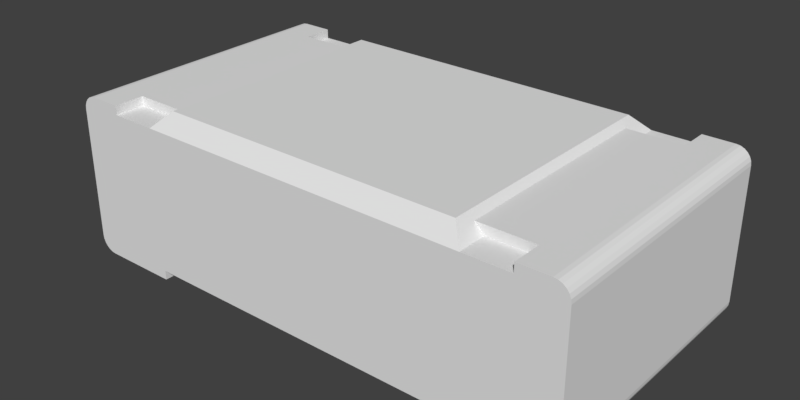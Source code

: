 # Source: MCMR04X2433FTL.blend  (saved by Blender 2.90.8; exported with 4.5.12 LTS)
import bpy
from mathutils import Matrix  # noqa: F401  (used for matrix-valued properties, if any)

bpy.ops.wm.read_factory_settings(use_empty=True)
scene = bpy.context.scene
scene.name = 'Scene'

# ---- collections
col_collection_1 = bpy.data.collections.new('Collection 1'); scene.collection.children.link(col_collection_1)

# ---- materials (node trees are filled in below, after node groups)
mat_white_ceramic = bpy.data.materials.new('White Ceramic')
mat_black_plastic = bpy.data.materials.new('Black Plastic')
mat_metal = bpy.data.materials.new('Metal')

# ---- material node trees

# ---- world
world_world = bpy.data.worlds.new('World'); scene.world = world_world
world_world.color = (0.05088, 0.05088, 0.05088)
world_world.use_sun_shadow = False
world_world.sun_shadow_jitter_overblur = 0.0
world_world.cycles.sampling_method = 'MANUAL'

# ---- meshes
me_mcmr04x2433ftl = bpy.data.meshes.new('MCMR04X2433FTL')
me_mcmr04x2433ftl.from_pydata([(0.462, -0.297, 0.3498), (0.462, -0.297, 0.33), (0.528, -0.297, 0.33), (0.528, -0.297, 0.3498), (0.5365, -0.297, 0.3487), (0.5314, -0.297, 0.3296), (0.5445, -0.297, 0.3454), (0.5346, -0.297, 0.3282), (0.5373, -0.297, 0.3261), (0.5513, -0.297, 0.3401), (0.5394, -0.297, 0.3234), (0.5408, -0.297, 0.3202), (0.5566, -0.297, 0.3333), (0.5599, -0.297, 0.3253), (0.5412, -0.297, 0.3168), (0.561, -0.297, 0.3168), (0.5412, -0.297, 0.033), (0.561, -0.297, 0.033), (0.5314, -0.297, 0.02025), (0.528, -0.297, 0.0198), (0.528, -0.297, -7.451e-09), (0.363, -0.297, 0.0198), (0.363, -0.297, -7.451e-09), (0.5346, -0.297, 0.02157), (0.5365, -0.297, 0.001124), (0.5408, -0.297, 0.02958), (0.5599, -0.297, 0.02446), (0.5373, -0.297, 0.02367), (0.5445, -0.297, 0.004421), (0.5394, -0.297, 0.0264), (0.5566, -0.297, 0.0165), (0.5513, -0.297, 0.009665), (0.528, 0.297, 0.33), (0.462, 0.297, 0.33), (0.462, 0.297, 0.3498), (0.528, 0.297, 0.3498), (0.5314, 0.297, 0.3296), (0.5365, 0.297, 0.3487), (0.5346, 0.297, 0.3282), (0.5445, 0.297, 0.3454), (0.5373, 0.297, 0.3261), (0.5513, 0.297, 0.3401), (0.5566, 0.297, 0.3333), (0.5408, 0.297, 0.3202), (0.5394, 0.297, 0.3234), (0.5599, 0.297, 0.3253), (0.561, 0.297, 0.3168), (0.5412, 0.297, 0.3168), (0.528, 0.297, -7.451e-09), (0.363, 0.297, -7.451e-09), (0.363, 0.297, 0.0198), (0.528, 0.297, 0.0198), (0.5314, 0.297, 0.02025), (0.561, 0.297, 0.033), (0.5412, 0.297, 0.033), (0.5365, 0.297, 0.001124), (0.5346, 0.297, 0.02157), (0.5599, 0.297, 0.02446), (0.5408, 0.297, 0.02958), (0.5445, 0.297, 0.004421), (0.5373, 0.297, 0.02367), (0.5566, 0.297, 0.0165), (0.5394, 0.297, 0.0264), (0.5513, 0.297, 0.009665), (0.297, 0.2326, 0.33), (0.297, -0.2326, 0.33), (0.297, -0.2326, 0.3498), (0.297, 0.2326, 0.3498), (0.462, -0.2326, 0.33), (0.462, 0.2326, 0.33), (0.462, -0.2326, 0.3498), (0.462, 0.2326, 0.3498), (-0.5408, -0.297, 0.3202), (-0.5412, -0.297, 0.3168), (-0.528, -0.297, 0.33), (-0.5394, -0.297, 0.3234), (-0.5373, -0.297, 0.3261), (-0.5346, -0.297, 0.3282), (-0.5314, -0.297, 0.3296), (-0.363, -0.297, 0.33), (-0.5412, -0.297, 0.033), (-0.5408, -0.297, 0.02958), (-0.5394, -0.297, 0.0264), (-0.5373, -0.297, 0.02367), (-0.5346, -0.297, 0.02157), (-0.5314, -0.297, 0.02025), (-0.528, -0.297, 0.0198), (0.363, -0.297, 0.33), (-0.528, 0.297, 0.33), (-0.5412, 0.297, 0.3168), (-0.5408, 0.297, 0.3202), (-0.5394, 0.297, 0.3234), (-0.5373, 0.297, 0.3261), (-0.5346, 0.297, 0.3282), (-0.5314, 0.297, 0.3296), (-0.363, 0.297, 0.33), (-0.5412, 0.297, 0.033), (-0.5394, 0.297, 0.0264), (-0.5408, 0.297, 0.02958), (-0.5373, 0.297, 0.02367), (-0.5346, 0.297, 0.02157), (-0.5314, 0.297, 0.02025), (-0.528, 0.297, 0.0198), (0.363, 0.297, 0.33), (0.33, -0.264, 0.363), (0.33, 0.264, 0.363), (-0.33, -0.264, 0.363), (-0.33, 0.264, 0.363), (-0.5513, -0.297, 0.3401), (-0.5566, -0.297, 0.3333), (-0.5445, -0.297, 0.3454), (-0.5599, -0.297, 0.3253), (-0.561, -0.297, 0.3168), (-0.5365, -0.297, 0.3487), (-0.528, -0.297, 0.3498), (-0.462, -0.297, 0.3498), (-0.462, -0.297, 0.33), (-0.561, -0.297, 0.033), (-0.5599, -0.297, 0.02446), (-0.5566, -0.297, 0.0165), (-0.5513, -0.297, 0.009665), (-0.5445, -0.297, 0.004421), (-0.5365, -0.297, 0.001124), (-0.528, -0.297, -7.451e-09), (-0.363, -0.297, 0.0198), (-0.363, -0.297, -7.451e-09), (-0.462, -0.2326, 0.33), (-0.462, -0.2326, 0.3498), (-0.528, 0.297, 0.3498), (-0.462, 0.2326, 0.3498), (-0.462, 0.297, 0.3498), (-0.297, 0.2326, 0.3498), (-0.297, -0.2326, 0.3498), (-0.5599, 0.297, 0.3253), (-0.561, 0.297, 0.3168), (-0.5566, 0.297, 0.3333), (-0.5513, 0.297, 0.3401), (-0.5445, 0.297, 0.3454), (-0.5365, 0.297, 0.3487), (-0.561, 0.297, 0.033), (-0.5365, 0.297, 0.001124), (-0.528, 0.297, -7.451e-09), (-0.5445, 0.297, 0.004421), (-0.5513, 0.297, 0.009665), (-0.5566, 0.297, 0.0165), (-0.5599, 0.297, 0.02446), (-0.363, 0.297, -7.451e-09), (-0.363, 0.297, 0.0198), (-0.462, 0.2326, 0.33), (-0.297, 0.2326, 0.33), (-0.297, -0.2326, 0.33), (-0.462, 0.297, 0.33)], [], [(0, 1, 2), (3, 0, 2), (4, 3, 5), (3, 2, 5), (6, 4, 7), (4, 5, 7), (6, 7, 8), (6, 8, 9), (10, 11, 12), (8, 10, 12), (9, 8, 12), (12, 11, 13), (11, 14, 15), (13, 11, 15), (14, 16, 17), (15, 14, 17), (18, 19, 20), (19, 21, 20), (21, 22, 20), (23, 18, 24), (18, 20, 24), (16, 25, 26), (17, 16, 26), (27, 23, 28), (23, 24, 28), (25, 29, 30), (26, 25, 30), (29, 27, 31), (30, 29, 31), (27, 28, 31), (32, 33, 34), (32, 34, 35), (36, 35, 37), (36, 32, 35), (38, 37, 39), (38, 36, 37), (40, 38, 39), (41, 40, 39), (42, 43, 44), (42, 44, 40), (42, 40, 41), (45, 43, 42), (46, 47, 43), (46, 43, 45), (48, 49, 50), (48, 50, 51), (48, 51, 52), (53, 54, 47), (53, 47, 46), (55, 52, 56), (55, 48, 52), (57, 58, 54), (57, 54, 53), (59, 56, 60), (59, 55, 56), (61, 62, 58), (61, 58, 57), (63, 60, 62), (63, 62, 61), (63, 59, 60), (64, 65, 66), (67, 64, 66), (68, 2, 1), (32, 2, 68), (69, 32, 68), (33, 32, 69), (64, 68, 65), (64, 69, 68), (3, 70, 0), (71, 67, 66), (71, 66, 70), (71, 70, 3), (35, 34, 71), (35, 71, 3), (65, 68, 66), (68, 70, 66), (68, 1, 70), (1, 0, 70), (33, 69, 34), (69, 71, 34), (69, 64, 71), (64, 67, 71), (47, 14, 11), (43, 47, 11), (44, 43, 10), (43, 11, 10), (40, 44, 8), (38, 40, 8), (44, 10, 8), (36, 38, 7), (38, 8, 7), (32, 36, 5), (36, 7, 5), (32, 5, 2), (54, 16, 14), (47, 54, 14), (51, 19, 18), (52, 51, 18), (56, 52, 23), (52, 18, 23), (60, 56, 27), (56, 23, 27), (62, 60, 29), (58, 62, 29), (60, 27, 29), (58, 29, 25), (54, 58, 16), (58, 25, 16), (51, 21, 19), (51, 50, 21), (50, 22, 21), (50, 49, 22), (49, 20, 22), (49, 48, 20), (57, 17, 26), (57, 53, 17), (61, 26, 30), (61, 57, 26), (63, 30, 31), (63, 61, 30), (59, 31, 28), (59, 63, 31), (55, 28, 24), (55, 59, 28), (48, 24, 20), (48, 55, 24), (46, 15, 17), (53, 46, 17), (37, 3, 4), (37, 35, 3), (39, 4, 6), (39, 37, 4), (41, 6, 9), (41, 39, 6), (42, 9, 12), (42, 41, 9), (45, 12, 13), (45, 42, 12), (46, 13, 15), (46, 45, 13), (72, 73, 74), (75, 72, 74), (76, 75, 74), (77, 76, 74), (78, 77, 74), (74, 73, 79), (79, 73, 80), (80, 81, 82), (80, 82, 83), (80, 83, 84), (80, 84, 85), (79, 80, 86), (80, 85, 86), (79, 86, 87), (5, 2, 7), (8, 7, 10), (7, 2, 11), (10, 7, 11), (2, 87, 14), (11, 2, 14), (87, 86, 19), (14, 87, 16), (87, 19, 16), (16, 19, 25), (18, 23, 29), (19, 18, 29), (25, 19, 29), (29, 23, 27), (88, 89, 90), (88, 90, 91), (88, 91, 92), (88, 92, 93), (88, 93, 94), (95, 89, 88), (96, 89, 95), (97, 98, 96), (99, 97, 96), (100, 99, 96), (101, 100, 96), (102, 96, 95), (102, 101, 96), (103, 102, 95), (38, 32, 36), (44, 38, 40), (43, 32, 38), (43, 38, 44), (47, 103, 32), (47, 32, 43), (51, 102, 103), (54, 103, 47), (54, 51, 103), (58, 51, 54), (62, 56, 52), (62, 52, 51), (62, 51, 58), (60, 56, 62), (88, 74, 79), (95, 88, 79), (32, 103, 87), (32, 87, 2), (103, 104, 87), (105, 104, 103), (87, 106, 79), (104, 106, 87), (79, 107, 95), (106, 107, 79), (107, 103, 95), (107, 105, 103), (90, 73, 72), (90, 89, 73), (91, 72, 75), (91, 90, 72), (92, 75, 76), (92, 91, 75), (93, 76, 77), (93, 92, 76), (94, 77, 78), (94, 93, 77), (88, 78, 74), (88, 94, 78), (89, 80, 73), (89, 96, 80), (101, 86, 85), (101, 85, 84), (101, 102, 86), (100, 84, 83), (100, 101, 84), (99, 100, 83), (97, 83, 82), (97, 99, 83), (98, 82, 81), (98, 81, 80), (98, 97, 82), (96, 98, 80), (86, 51, 19), (102, 51, 86), (62, 25, 29), (62, 58, 25), (60, 27, 23), (56, 23, 18), (56, 60, 23), (52, 56, 18), (36, 2, 5), (36, 32, 2), (38, 5, 7), (38, 36, 5), (40, 7, 8), (40, 8, 10), (40, 38, 7), (44, 10, 11), (44, 40, 10), (43, 44, 11), (104, 107, 106), (105, 107, 104), (108, 109, 76), (110, 108, 76), (110, 76, 77), (76, 109, 75), (111, 112, 72), (109, 111, 72), (75, 109, 72), (113, 110, 78), (110, 77, 78), (114, 113, 74), (113, 78, 74), (72, 112, 73), (115, 114, 116), (114, 74, 116), (112, 117, 80), (73, 112, 80), (117, 118, 81), (80, 117, 81), (118, 119, 82), (81, 118, 82), (82, 119, 83), (83, 119, 120), (83, 120, 84), (85, 84, 121), (84, 120, 121), (85, 121, 122), (86, 85, 123), (85, 122, 123), (124, 86, 125), (86, 123, 125), (116, 126, 115), (126, 127, 115), (127, 114, 115), (128, 114, 127), (129, 128, 127), (130, 128, 129), (131, 127, 132), (131, 129, 127), (133, 112, 111), (133, 134, 112), (135, 111, 109), (135, 133, 111), (136, 109, 108), (136, 135, 109), (137, 108, 110), (137, 136, 108), (138, 110, 113), (138, 137, 110), (128, 113, 114), (128, 138, 113), (134, 117, 112), (134, 139, 117), (140, 123, 122), (140, 141, 123), (142, 122, 121), (142, 121, 120), (142, 140, 122), (143, 142, 120), (144, 120, 119), (144, 143, 120), (145, 119, 118), (145, 144, 119), (139, 118, 117), (139, 145, 118), (141, 125, 123), (141, 146, 125), (146, 124, 125), (146, 147, 124), (147, 86, 124), (147, 102, 86), (96, 80, 81), (98, 96, 81), (102, 101, 85), (102, 85, 86), (91, 92, 76), (90, 91, 75), (91, 76, 75), (89, 90, 72), (90, 75, 72), (89, 72, 73), (74, 126, 116), (148, 149, 150), (148, 150, 126), (148, 126, 74), (88, 151, 148), (88, 148, 74), (126, 150, 127), (150, 132, 127), (148, 151, 129), (151, 130, 129), (92, 135, 136), (92, 136, 137), (93, 92, 137), (91, 135, 92), (90, 134, 133), (90, 133, 135), (90, 135, 91), (94, 137, 138), (94, 93, 137), (88, 138, 128), (88, 94, 138), (89, 134, 90), (151, 128, 130), (151, 88, 128), (96, 139, 134), (96, 134, 89), (98, 145, 139), (98, 139, 96), (97, 144, 145), (97, 145, 98), (99, 144, 97), (143, 144, 99), (100, 143, 99), (142, 100, 101), (142, 143, 100), (140, 142, 101), (141, 101, 102), (141, 140, 101), (146, 102, 147), (146, 141, 102), (131, 132, 150), (149, 131, 150), (149, 148, 131), (148, 129, 131)])
me_mcmr04x2433ftl.polygons.foreach_set('material_index', [2, 2, 2, 2, 2, 2, 2, 2, 2, 2, 2, 2, 2, 2, 2, 2, 2, 2, 2, 2, 2, 2, 2, 2, 2, 2, 2, 2, 2, 2, 2, 2, 2, 2, 2, 2, 2, 2, 2, 2, 2, 2, 2, 2, 2, 2, 2, 2, 2, 2, 2, 2, 2, 2, 2, 2, 2, 2, 2, 2, 2, 2, 2, 2, 2, 2, 2, 2, 2, 2, 2, 2, 2, 2, 2, 2, 2, 2, 2, 2, 2, 2, 2, 2, 2, 2, 2, 2, 2, 2, 2, 2, 2, 2, 2, 2, 2, 2, 2, 2, 2, 2, 2, 2, 2, 2, 2, 2, 2, 2, 2, 2, 2, 2, 2, 2, 2, 2, 2, 2, 2, 2, 2, 2, 2, 2, 2, 2, 2, 2, 2, 2, 2, 2, 2, 2, 2, 2, 2, 2, 2, 2, 2, 2, 2, 0, 0, 2, 2, 2, 2, 0, 2, 0, 2, 2, 2, 2, 0, 2, 0, 0, 0, 2, 2, 2, 2, 2, 2, 2, 2, 2, 2, 0, 0, 2, 2, 2, 2, 0, 2, 0, 2, 2, 2, 2, 0, 2, 0, 0, 0, 2, 2, 2, 2, 2, 0, 0, 0, 0, 1, 1, 1, 1, 1, 1, 1, 1, 2, 2, 2, 2, 2, 2, 2, 2, 2, 2, 2, 2, 2, 2, 2, 2, 2, 2, 2, 2, 2, 2, 2, 2, 2, 2, 0, 0, 2, 2, 2, 2, 2, 2, 2, 2, 2, 2, 2, 2, 2, 2, 2, 2, 1, 1, 2, 2, 2, 2, 2, 2, 2, 2, 2, 2, 2, 2, 2, 2, 2, 2, 2, 2, 2, 2, 2, 2, 2, 2, 2, 2, 2, 2, 2, 2, 2, 2, 2, 2, 2, 2, 2, 2, 2, 2, 2, 2, 2, 2, 2, 2, 2, 2, 2, 2, 2, 2, 2, 2, 2, 2, 2, 2, 2, 2, 2, 2, 2, 2, 2, 2, 2, 2, 2, 2, 2, 2, 2, 2, 2, 2, 2, 2, 2, 2, 2, 2, 2, 2, 2, 2, 2, 2, 2, 2, 2, 2, 2, 2, 2, 2, 2, 2, 2, 2, 2, 2, 2, 2, 2, 2, 2, 2, 2, 2, 2, 2, 2, 2, 2, 2, 2, 2, 2, 2, 2, 2, 2, 2])
me_mcmr04x2433ftl.materials.append(mat_white_ceramic)
me_mcmr04x2433ftl.materials.append(mat_black_plastic)
me_mcmr04x2433ftl.materials.append(mat_metal)
me_mcmr04x2433ftl.use_remesh_preserve_volume = False
me_mcmr04x2433ftl.use_remesh_preserve_attributes = False
me_mcmr04x2433ftl.use_mirror_vertex_groups = False
me_mcmr04x2433ftl.update()

# ---- objects
ob_mcmr04x2433ftl = bpy.data.objects.new('MCMR04X2433FTL', me_mcmr04x2433ftl)

# ---- transforms, parenting, visibility, modifiers, constraints
ob_mcmr04x2433ftl.location = (0.0, 0.0, 0.0)
ob_mcmr04x2433ftl.lineart.crease_threshold = 0.0

# ---- collection membership
col_collection_1.objects.link(ob_mcmr04x2433ftl)

# ---- scene / render settings (as saved in the file)
scene.frame_start = 1; scene.frame_end = 250; scene.frame_set(0)
scene.render.engine = 'CYCLES'
scene.render.resolution_x = 4000
scene.render.resolution_y = 2000
scene.render.dither_intensity = 0.0
scene.cycles.use_denoising = False
scene.cycles.samples = 128
scene.cycles.sampling_pattern = 'TABULATED_SOBOL'
scene.cycles.light_sampling_threshold = 0.0
scene.cycles.use_adaptive_sampling = False
scene.cycles.use_light_tree = False
scene.cycles.blur_glossy = 0.0
scene.cycles.sample_clamp_indirect = 0.0
scene.view_settings.view_transform = 'Standard'
bpy.context.view_layer.update()

# ---- added for rendering (the .blend has no active camera and no usable light): camera, sun
cam_auto = bpy.data.cameras.new('AutoCamera')
cam_auto.lens = 50.0
cam_auto.sensor_width = 36.0
cam_auto.clip_end = 1000.0
ob_auto_camera = bpy.data.objects.new('AutoCamera', cam_auto)
scene.collection.objects.link(ob_auto_camera)
ob_auto_camera.location = (1.22168, -1.46601, 1.15884)
ob_auto_camera.rotation_euler = (1.09748, -7.21219e-08, 0.694738)
scene.camera = ob_auto_camera
light_auto_sun = bpy.data.lights.new('AutoSun', 'SUN')
light_auto_sun.energy = 3.0
light_auto_sun.angle = 0.0523599
ob_auto_sun = bpy.data.objects.new('AutoSun', light_auto_sun)
scene.collection.objects.link(ob_auto_sun)
ob_auto_sun.rotation_euler = (0.872665, 0.174533, 0.523599)
bpy.context.view_layer.update()
